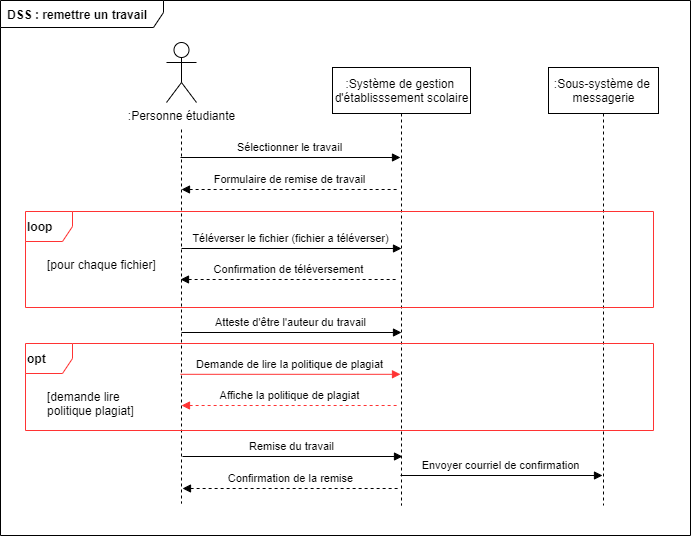

The diagram above was exported from draw.io. Its source (the exported page's mxGraphModel, read from the mxfile embedded in the PNG):
<mxGraphModel dx="1408" dy="851" grid="0" gridSize="10" guides="1" tooltips="1" connect="1" arrows="1" fold="1" page="1" pageScale="1" pageWidth="1100" pageHeight="850" math="0" shadow="0">
  <root>
    <mxCell id="tIHbMRpofrrjLB72QbCI-0" />
    <mxCell id="tIHbMRpofrrjLB72QbCI-1" parent="tIHbMRpofrrjLB72QbCI-0" />
    <mxCell id="jU7i-fxb70bpNj1QBe8C-0" style="edgeStyle=orthogonalEdgeStyle;rounded=0;orthogonalLoop=1;jettySize=auto;html=1;dashed=1;endArrow=none;endFill=0;" parent="tIHbMRpofrrjLB72QbCI-1" edge="1">
      <mxGeometry relative="1" as="geometry">
        <mxPoint x="342" y="563" as="targetPoint" />
        <mxPoint x="342" y="189" as="sourcePoint" />
      </mxGeometry>
    </mxCell>
    <mxCell id="jU7i-fxb70bpNj1QBe8C-1" value=":Personne étudiante" style="shape=umlActor;verticalLabelPosition=bottom;verticalAlign=top;html=1;" parent="tIHbMRpofrrjLB72QbCI-1" vertex="1">
      <mxGeometry x="327" y="102" width="30" height="60" as="geometry" />
    </mxCell>
    <mxCell id="jU7i-fxb70bpNj1QBe8C-2" style="edgeStyle=orthogonalEdgeStyle;rounded=0;orthogonalLoop=1;jettySize=auto;html=1;exitX=0.5;exitY=1;exitDx=0;exitDy=0;dashed=1;endArrow=none;endFill=0;" parent="tIHbMRpofrrjLB72QbCI-1" source="jU7i-fxb70bpNj1QBe8C-3" edge="1">
      <mxGeometry relative="1" as="geometry">
        <mxPoint x="562" y="565" as="targetPoint" />
      </mxGeometry>
    </mxCell>
    <mxCell id="jU7i-fxb70bpNj1QBe8C-3" value=":Système de gestion &lt;br&gt;d'établisssement scolaire" style="text;html=1;align=center;verticalAlign=middle;dashed=0;fillColor=#ffffff;strokeColor=#000000;" parent="tIHbMRpofrrjLB72QbCI-1" vertex="1">
      <mxGeometry x="493" y="127" width="138" height="46" as="geometry" />
    </mxCell>
    <mxCell id="jU7i-fxb70bpNj1QBe8C-4" value=":Sous-système de &lt;br&gt;messagerie" style="text;html=1;align=center;verticalAlign=middle;dashed=0;fillColor=#ffffff;strokeColor=#000000;" parent="tIHbMRpofrrjLB72QbCI-1" vertex="1">
      <mxGeometry x="709" y="127" width="110" height="46" as="geometry" />
    </mxCell>
    <mxCell id="jU7i-fxb70bpNj1QBe8C-5" style="edgeStyle=orthogonalEdgeStyle;rounded=0;orthogonalLoop=1;jettySize=auto;html=1;exitX=0.5;exitY=1;exitDx=0;exitDy=0;dashed=1;endArrow=none;endFill=0;" parent="tIHbMRpofrrjLB72QbCI-1" source="jU7i-fxb70bpNj1QBe8C-4" edge="1">
      <mxGeometry relative="1" as="geometry">
        <mxPoint x="764" y="565" as="targetPoint" />
        <mxPoint x="824" y="183" as="sourcePoint" />
        <Array as="points">
          <mxPoint x="764" y="410" />
        </Array>
      </mxGeometry>
    </mxCell>
    <mxCell id="jU7i-fxb70bpNj1QBe8C-6" value="Sélectionner le travail" style="endArrow=block;html=1;rounded=0;endFill=1;" parent="tIHbMRpofrrjLB72QbCI-1" edge="1">
      <mxGeometry x="-0.0074" y="10" width="50" height="50" relative="1" as="geometry">
        <mxPoint x="341" y="217" as="sourcePoint" />
        <mxPoint x="561" y="217" as="targetPoint" />
        <mxPoint as="offset" />
      </mxGeometry>
    </mxCell>
    <mxCell id="jU7i-fxb70bpNj1QBe8C-7" value="Formulaire de remise de travail" style="endArrow=none;html=1;rounded=0;endFill=0;startArrow=block;startFill=1;dashed=1;" parent="tIHbMRpofrrjLB72QbCI-1" edge="1">
      <mxGeometry x="-0.0074" y="10" width="50" height="50" relative="1" as="geometry">
        <mxPoint x="342" y="249" as="sourcePoint" />
        <mxPoint x="560" y="249" as="targetPoint" />
        <mxPoint as="offset" />
      </mxGeometry>
    </mxCell>
    <mxCell id="jU7i-fxb70bpNj1QBe8C-8" value="Téléverser le fichier (fichier a téléverser)" style="endArrow=block;html=1;rounded=0;endFill=1;" parent="tIHbMRpofrrjLB72QbCI-1" edge="1">
      <mxGeometry x="-0.0074" y="10" width="50" height="50" relative="1" as="geometry">
        <mxPoint x="342" y="308" as="sourcePoint" />
        <mxPoint x="562" y="308" as="targetPoint" />
        <mxPoint as="offset" />
      </mxGeometry>
    </mxCell>
    <mxCell id="jU7i-fxb70bpNj1QBe8C-9" value="Confirmation de téléversement" style="endArrow=none;html=1;rounded=0;endFill=0;startArrow=block;startFill=1;dashed=1;" parent="tIHbMRpofrrjLB72QbCI-1" edge="1">
      <mxGeometry x="-0.0074" y="10" width="50" height="50" relative="1" as="geometry">
        <mxPoint x="341" y="339" as="sourcePoint" />
        <mxPoint x="559" y="339" as="targetPoint" />
        <mxPoint as="offset" />
      </mxGeometry>
    </mxCell>
    <mxCell id="jU7i-fxb70bpNj1QBe8C-10" value="Remise du travail" style="endArrow=block;html=1;rounded=0;endFill=1;" parent="tIHbMRpofrrjLB72QbCI-1" edge="1">
      <mxGeometry x="-0.0074" y="10" width="50" height="50" relative="1" as="geometry">
        <mxPoint x="343" y="516" as="sourcePoint" />
        <mxPoint x="563" y="516" as="targetPoint" />
        <mxPoint as="offset" />
      </mxGeometry>
    </mxCell>
    <mxCell id="jU7i-fxb70bpNj1QBe8C-11" value="Envoyer courriel de confirmation" style="endArrow=block;html=1;rounded=0;endFill=1;" parent="tIHbMRpofrrjLB72QbCI-1" edge="1">
      <mxGeometry x="-0.0074" y="10" width="50" height="50" relative="1" as="geometry">
        <mxPoint x="561" y="535" as="sourcePoint" />
        <mxPoint x="763" y="535" as="targetPoint" />
        <mxPoint as="offset" />
      </mxGeometry>
    </mxCell>
    <mxCell id="jU7i-fxb70bpNj1QBe8C-12" value="Confirmation de la remise" style="endArrow=none;html=1;rounded=0;endFill=0;startArrow=block;startFill=1;dashed=1;" parent="tIHbMRpofrrjLB72QbCI-1" edge="1">
      <mxGeometry x="-0.0074" y="10" width="50" height="50" relative="1" as="geometry">
        <mxPoint x="343" y="548" as="sourcePoint" />
        <mxPoint x="561" y="548" as="targetPoint" />
        <mxPoint as="offset" />
      </mxGeometry>
    </mxCell>
    <mxCell id="jU7i-fxb70bpNj1QBe8C-13" value="&lt;b&gt;loop&lt;/b&gt;" style="shape=umlFrame;tabWidth=110;tabHeight=30;tabPosition=left;html=1;boundedLbl=1;labelInHeader=1;width=47;height=30;align=left;strokeColor=#FF3333;" parent="tIHbMRpofrrjLB72QbCI-1" vertex="1">
      <mxGeometry x="186" y="271" width="628" height="96" as="geometry" />
    </mxCell>
    <mxCell id="jU7i-fxb70bpNj1QBe8C-14" value="[pour chaque fichier]" style="text" parent="jU7i-fxb70bpNj1QBe8C-13" vertex="1">
      <mxGeometry width="100" height="20" relative="1" as="geometry">
        <mxPoint x="20" y="40" as="offset" />
      </mxGeometry>
    </mxCell>
    <mxCell id="jU7i-fxb70bpNj1QBe8C-16" value="Atteste d'être l'auteur du travail" style="endArrow=block;html=1;rounded=0;endFill=1;" parent="tIHbMRpofrrjLB72QbCI-1" edge="1">
      <mxGeometry x="-0.0074" y="10" width="50" height="50" relative="1" as="geometry">
        <mxPoint x="342" y="392" as="sourcePoint" />
        <mxPoint x="562" y="392" as="targetPoint" />
        <mxPoint as="offset" />
      </mxGeometry>
    </mxCell>
    <mxCell id="jU7i-fxb70bpNj1QBe8C-17" value="&lt;b&gt;opt&lt;/b&gt;" style="shape=umlFrame;tabWidth=110;tabHeight=30;tabPosition=left;html=1;boundedLbl=1;labelInHeader=1;width=47;height=30;align=left;strokeColor=#FF3333;" parent="tIHbMRpofrrjLB72QbCI-1" vertex="1">
      <mxGeometry x="186" y="403" width="628" height="87" as="geometry" />
    </mxCell>
    <mxCell id="jU7i-fxb70bpNj1QBe8C-18" value="[demande lire &#10;politique plagiat]" style="text" parent="jU7i-fxb70bpNj1QBe8C-17" vertex="1">
      <mxGeometry width="100" height="20" relative="1" as="geometry">
        <mxPoint x="20" y="40" as="offset" />
      </mxGeometry>
    </mxCell>
    <mxCell id="jU7i-fxb70bpNj1QBe8C-19" value="Demande de lire la politique de plagiat" style="endArrow=block;html=1;rounded=0;endFill=1;strokeColor=#FF3333;" parent="jU7i-fxb70bpNj1QBe8C-17" edge="1">
      <mxGeometry x="-0.0074" y="10" width="50" height="50" relative="1" as="geometry">
        <mxPoint x="155.0000000000001" y="30.8125" as="sourcePoint" />
        <mxPoint x="375" y="30.8125" as="targetPoint" />
        <mxPoint as="offset" />
      </mxGeometry>
    </mxCell>
    <mxCell id="jU7i-fxb70bpNj1QBe8C-20" value="Affiche la politique de plagiat" style="endArrow=none;html=1;rounded=0;endFill=0;startArrow=block;startFill=1;dashed=1;strokeColor=#FF3333;" parent="jU7i-fxb70bpNj1QBe8C-17" edge="1">
      <mxGeometry x="-0.0074" y="10" width="50" height="50" relative="1" as="geometry">
        <mxPoint x="155.9999999999999" y="62.0025" as="sourcePoint" />
        <mxPoint x="374" y="62.0025" as="targetPoint" />
        <mxPoint as="offset" />
      </mxGeometry>
    </mxCell>
    <mxCell id="lL2RPeQNcTu5i1wyAStt-0" value="&lt;b&gt;DSS : remettre un travail&lt;/b&gt;" style="shape=umlFrame;whiteSpace=wrap;html=1;width=163;height=27;boundedLbl=1;verticalAlign=middle;align=left;spacingLeft=5;" vertex="1" parent="tIHbMRpofrrjLB72QbCI-1">
      <mxGeometry x="161" y="60" width="690" height="535" as="geometry" />
    </mxCell>
  </root>
</mxGraphModel>